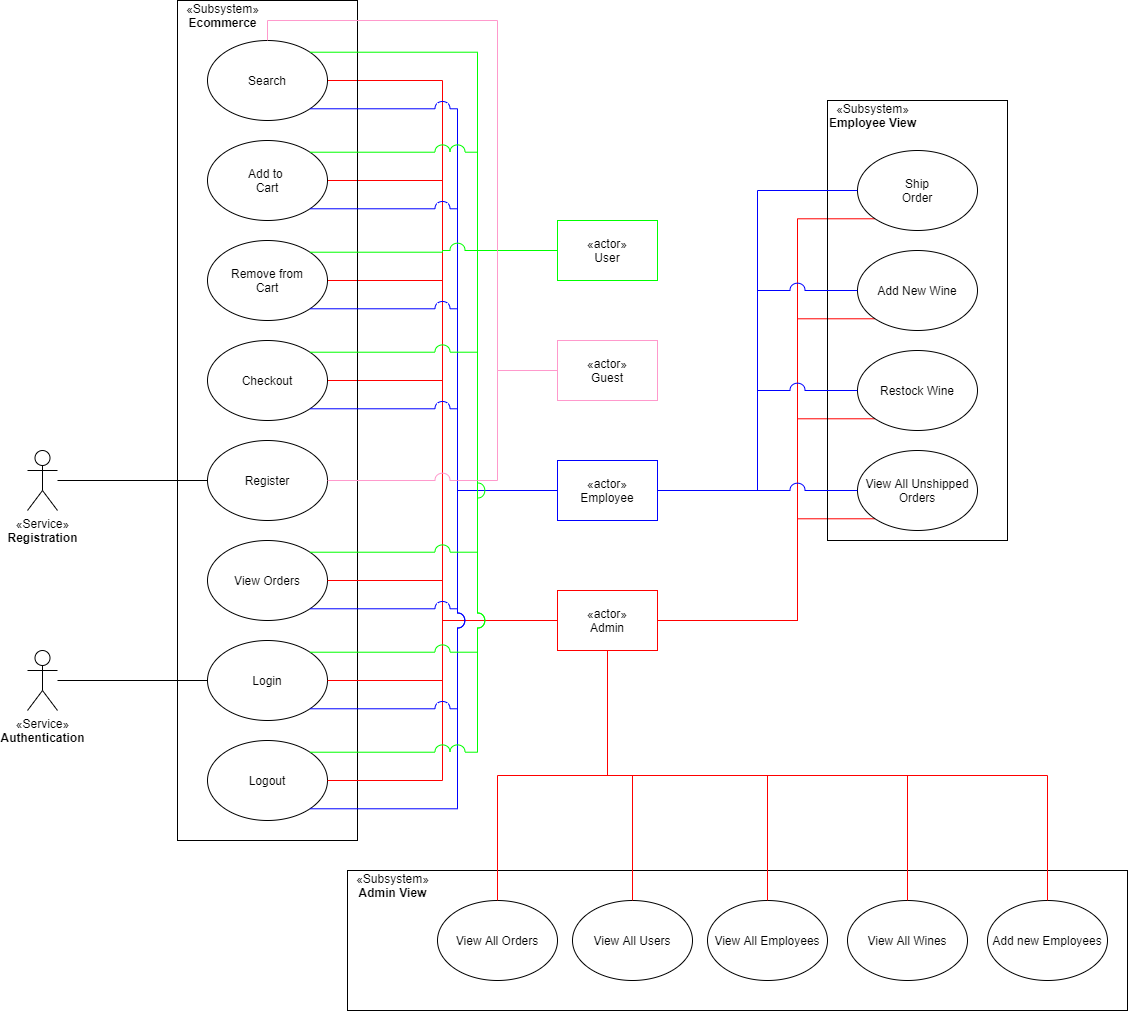

The diagram above was exported from draw.io. Its source (the exported page's mxGraphModel, read from the mxfile embedded in the PNG):
<mxGraphModel dx="2374" dy="1150" grid="1" gridSize="10" guides="1" tooltips="1" connect="1" arrows="1" fold="1" page="1" pageScale="1" pageWidth="850" pageHeight="1100" background="none" math="0" shadow="0">
  <root>
    <mxCell id="0" />
    <mxCell id="1" parent="0" />
    <mxCell id="129" style="edgeStyle=orthogonalEdgeStyle;rounded=0;jumpStyle=arc;jumpSize=15;orthogonalLoop=1;jettySize=auto;html=1;exitX=0;exitY=0.5;exitDx=0;exitDy=0;entryX=1;entryY=0.5;entryDx=0;entryDy=0;strokeColor=#FF0000;endArrow=none;endFill=0;" parent="1" source="114" target="66" edge="1">
      <mxGeometry relative="1" as="geometry" />
    </mxCell>
    <mxCell id="130" style="edgeStyle=orthogonalEdgeStyle;rounded=0;jumpStyle=arc;jumpSize=15;orthogonalLoop=1;jettySize=auto;html=1;exitX=0;exitY=0.5;exitDx=0;exitDy=0;entryX=1;entryY=0.5;entryDx=0;entryDy=0;strokeColor=#FF0000;endArrow=none;endFill=0;" parent="1" source="114" target="73" edge="1">
      <mxGeometry relative="1" as="geometry" />
    </mxCell>
    <mxCell id="131" style="edgeStyle=orthogonalEdgeStyle;rounded=0;jumpStyle=arc;jumpSize=15;orthogonalLoop=1;jettySize=auto;html=1;exitX=0;exitY=0.5;exitDx=0;exitDy=0;entryX=1;entryY=0.5;entryDx=0;entryDy=0;strokeColor=#FF0000;endArrow=none;endFill=0;" parent="1" source="114" target="67" edge="1">
      <mxGeometry relative="1" as="geometry" />
    </mxCell>
    <mxCell id="132" style="edgeStyle=orthogonalEdgeStyle;rounded=0;jumpStyle=arc;jumpSize=15;orthogonalLoop=1;jettySize=auto;html=1;exitX=0;exitY=0.5;exitDx=0;exitDy=0;entryX=1;entryY=0.5;entryDx=0;entryDy=0;strokeColor=#FF0000;endArrow=none;endFill=0;" parent="1" source="114" target="63" edge="1">
      <mxGeometry relative="1" as="geometry" />
    </mxCell>
    <mxCell id="158" style="edgeStyle=orthogonalEdgeStyle;rounded=0;jumpStyle=arc;jumpSize=15;orthogonalLoop=1;jettySize=auto;html=1;exitX=1;exitY=0.5;exitDx=0;exitDy=0;strokeColor=#FF0000;entryX=0;entryY=1;entryDx=0;entryDy=0;endArrow=none;endFill=0;" parent="1" source="114" target="96" edge="1">
      <mxGeometry relative="1" as="geometry">
        <mxPoint x="1090" y="580" as="targetPoint" />
        <Array as="points">
          <mxPoint x="1050" y="620" />
          <mxPoint x="1050" y="518" />
        </Array>
      </mxGeometry>
    </mxCell>
    <mxCell id="159" style="edgeStyle=orthogonalEdgeStyle;rounded=0;jumpStyle=arc;jumpSize=15;orthogonalLoop=1;jettySize=auto;html=1;exitX=1;exitY=0.5;exitDx=0;exitDy=0;entryX=0;entryY=1;entryDx=0;entryDy=0;strokeColor=#FF0000;endArrow=none;endFill=0;" parent="1" source="114" target="101" edge="1">
      <mxGeometry relative="1" as="geometry">
        <Array as="points">
          <mxPoint x="1050" y="620" />
          <mxPoint x="1050" y="418" />
        </Array>
      </mxGeometry>
    </mxCell>
    <mxCell id="161" style="edgeStyle=orthogonalEdgeStyle;rounded=0;jumpStyle=arc;jumpSize=15;orthogonalLoop=1;jettySize=auto;html=1;exitX=1;exitY=0.5;exitDx=0;exitDy=0;entryX=0;entryY=1;entryDx=0;entryDy=0;strokeColor=#FF0000;endArrow=none;endFill=0;" parent="1" source="114" target="97" edge="1">
      <mxGeometry relative="1" as="geometry">
        <Array as="points">
          <mxPoint x="1050" y="620" />
          <mxPoint x="1050" y="318" />
        </Array>
      </mxGeometry>
    </mxCell>
    <mxCell id="163" style="edgeStyle=orthogonalEdgeStyle;rounded=0;jumpStyle=arc;jumpSize=15;orthogonalLoop=1;jettySize=auto;html=1;exitX=1;exitY=0.5;exitDx=0;exitDy=0;entryX=0;entryY=1;entryDx=0;entryDy=0;strokeColor=#FF0000;endArrow=none;endFill=0;" parent="1" source="114" target="94" edge="1">
      <mxGeometry relative="1" as="geometry">
        <Array as="points">
          <mxPoint x="1050" y="620" />
          <mxPoint x="1050" y="218" />
        </Array>
      </mxGeometry>
    </mxCell>
    <mxCell id="114" value="«actor»&lt;br&gt;Admin" style="rounded=0;whiteSpace=wrap;html=1;fillColor=none;strokeColor=#FF0000;" parent="1" vertex="1">
      <mxGeometry x="810" y="590" width="100" height="60" as="geometry" />
    </mxCell>
    <mxCell id="78" value="" style="group" parent="1" connectable="0" vertex="1">
      <mxGeometry x="430" width="180" height="840" as="geometry" />
    </mxCell>
    <mxCell id="62" value="" style="rounded=0;whiteSpace=wrap;html=1;fillColor=none;" parent="78" vertex="1">
      <mxGeometry width="180" height="840" as="geometry" />
    </mxCell>
    <mxCell id="63" value="" style="ellipse;whiteSpace=wrap;html=1;fillColor=none;" parent="78" vertex="1">
      <mxGeometry x="30" y="40" width="120" height="80" as="geometry" />
    </mxCell>
    <mxCell id="64" value="Search" style="text;html=1;strokeColor=none;fillColor=none;align=center;verticalAlign=middle;whiteSpace=wrap;rounded=0;" parent="78" vertex="1">
      <mxGeometry x="70" y="70" width="40" height="20" as="geometry" />
    </mxCell>
    <mxCell id="66" value="Checkout" style="ellipse;whiteSpace=wrap;html=1;fillColor=none;" parent="78" vertex="1">
      <mxGeometry x="30" y="340" width="120" height="80" as="geometry" />
    </mxCell>
    <mxCell id="67" value="Add to &lt;br&gt;Cart" style="ellipse;whiteSpace=wrap;html=1;fillColor=none;align=center;" parent="78" vertex="1">
      <mxGeometry x="30" y="140" width="120" height="80" as="geometry" />
    </mxCell>
    <mxCell id="68" value="View Orders" style="ellipse;whiteSpace=wrap;html=1;fillColor=none;" parent="78" vertex="1">
      <mxGeometry x="30" y="540" width="120" height="80" as="geometry" />
    </mxCell>
    <mxCell id="70" value="«Subsystem»&lt;br&gt;&lt;b&gt;Ecommerce&lt;/b&gt;" style="text;html=1;align=center;verticalAlign=middle;resizable=0;points=[];autosize=1;" parent="78" vertex="1">
      <mxGeometry width="90" height="30" as="geometry" />
    </mxCell>
    <mxCell id="72" value="Register" style="ellipse;whiteSpace=wrap;html=1;fillColor=none;" parent="78" vertex="1">
      <mxGeometry x="30" y="440" width="120" height="80" as="geometry" />
    </mxCell>
    <mxCell id="73" value="Remove from&lt;br&gt;Cart" style="ellipse;whiteSpace=wrap;html=1;fillColor=none;" parent="78" vertex="1">
      <mxGeometry x="30" y="240" width="120" height="80" as="geometry" />
    </mxCell>
    <mxCell id="76" value="Logout" style="ellipse;whiteSpace=wrap;html=1;fillColor=none;" parent="78" vertex="1">
      <mxGeometry x="30" y="740" width="120" height="80" as="geometry" />
    </mxCell>
    <mxCell id="77" value="Login" style="ellipse;whiteSpace=wrap;html=1;fillColor=none;" parent="78" vertex="1">
      <mxGeometry x="30" y="640" width="120" height="80" as="geometry" />
    </mxCell>
    <mxCell id="112" value="" style="group" parent="1" connectable="0" vertex="1">
      <mxGeometry x="1080" y="100" width="180" height="440" as="geometry" />
    </mxCell>
    <mxCell id="93" value="" style="rounded=0;whiteSpace=wrap;html=1;fillColor=none;" parent="112" vertex="1">
      <mxGeometry width="180" height="440" as="geometry" />
    </mxCell>
    <mxCell id="94" value="" style="ellipse;whiteSpace=wrap;html=1;fillColor=none;" parent="112" vertex="1">
      <mxGeometry x="30" y="50" width="120" height="80" as="geometry" />
    </mxCell>
    <mxCell id="95" value="Ship Order" style="text;html=1;strokeColor=none;fillColor=none;align=center;verticalAlign=middle;whiteSpace=wrap;rounded=0;" parent="112" vertex="1">
      <mxGeometry x="70" y="80" width="40" height="20" as="geometry" />
    </mxCell>
    <mxCell id="96" value="View All Unshipped Orders" style="ellipse;whiteSpace=wrap;html=1;fillColor=none;" parent="112" vertex="1">
      <mxGeometry x="30" y="350" width="120" height="80" as="geometry" />
    </mxCell>
    <mxCell id="97" value="Add New Wine" style="ellipse;whiteSpace=wrap;html=1;fillColor=none;align=center;" parent="112" vertex="1">
      <mxGeometry x="30" y="150" width="120" height="80" as="geometry" />
    </mxCell>
    <mxCell id="99" value="«Subsystem»&lt;br&gt;&lt;b&gt;Employee View&lt;/b&gt;" style="text;html=1;align=center;verticalAlign=middle;resizable=0;points=[];autosize=1;" parent="112" vertex="1">
      <mxGeometry x="-5" width="100" height="30" as="geometry" />
    </mxCell>
    <mxCell id="101" value="Restock Wine" style="ellipse;whiteSpace=wrap;html=1;fillColor=none;" parent="112" vertex="1">
      <mxGeometry x="30" y="250" width="120" height="80" as="geometry" />
    </mxCell>
    <mxCell id="113" value="" style="group;" parent="1" connectable="0" vertex="1">
      <mxGeometry x="600" y="870" width="780" height="140" as="geometry" />
    </mxCell>
    <mxCell id="81" value="" style="rounded=0;whiteSpace=wrap;html=1;fillColor=none;" parent="113" vertex="1">
      <mxGeometry width="780" height="140" as="geometry" />
    </mxCell>
    <mxCell id="82" value="View All Orders" style="ellipse;whiteSpace=wrap;html=1;fillColor=none;" parent="113" vertex="1">
      <mxGeometry x="90" y="30" width="120" height="80" as="geometry" />
    </mxCell>
    <mxCell id="87" value="«Subsystem»&lt;br&gt;&lt;b&gt;Admin View&lt;/b&gt;" style="text;html=1;align=center;verticalAlign=middle;resizable=0;points=[];autosize=1;" parent="113" vertex="1">
      <mxGeometry width="90" height="30" as="geometry" />
    </mxCell>
    <mxCell id="104" value="View All Users" style="ellipse;whiteSpace=wrap;html=1;fillColor=none;" parent="113" vertex="1">
      <mxGeometry x="225" y="30" width="120" height="80" as="geometry" />
    </mxCell>
    <mxCell id="105" value="View All Employees" style="ellipse;whiteSpace=wrap;html=1;fillColor=none;" parent="113" vertex="1">
      <mxGeometry x="360" y="30" width="120" height="80" as="geometry" />
    </mxCell>
    <mxCell id="106" value="Add new Employees" style="ellipse;whiteSpace=wrap;html=1;fillColor=none;" parent="113" vertex="1">
      <mxGeometry x="640" y="30" width="120" height="80" as="geometry" />
    </mxCell>
    <mxCell id="110" value="&lt;span style=&quot;font-weight: normal&quot;&gt;View All Wines&lt;/span&gt;" style="ellipse;whiteSpace=wrap;html=1;fillColor=none;fontStyle=1" parent="113" vertex="1">
      <mxGeometry x="500" y="30" width="120" height="80" as="geometry" />
    </mxCell>
    <mxCell id="115" style="edgeStyle=orthogonalEdgeStyle;rounded=0;orthogonalLoop=1;jettySize=auto;html=1;exitX=0.5;exitY=1;exitDx=0;exitDy=0;entryX=0.5;entryY=0;entryDx=0;entryDy=0;jumpStyle=arc;jumpSize=15;strokeColor=#FF0000;endArrow=none;endFill=0;" parent="1" source="114" target="82" edge="1">
      <mxGeometry relative="1" as="geometry" />
    </mxCell>
    <mxCell id="116" style="edgeStyle=orthogonalEdgeStyle;rounded=0;jumpStyle=arc;jumpSize=15;orthogonalLoop=1;jettySize=auto;html=1;exitX=0.5;exitY=1;exitDx=0;exitDy=0;entryX=0.5;entryY=0;entryDx=0;entryDy=0;strokeColor=#FF0000;endArrow=none;endFill=0;" parent="1" source="114" target="104" edge="1">
      <mxGeometry relative="1" as="geometry" />
    </mxCell>
    <mxCell id="117" style="edgeStyle=orthogonalEdgeStyle;rounded=0;jumpStyle=arc;jumpSize=15;orthogonalLoop=1;jettySize=auto;html=1;exitX=0.5;exitY=1;exitDx=0;exitDy=0;entryX=0.5;entryY=0;entryDx=0;entryDy=0;strokeColor=#FF0000;endArrow=none;endFill=0;" parent="1" source="114" target="105" edge="1">
      <mxGeometry relative="1" as="geometry" />
    </mxCell>
    <mxCell id="118" style="edgeStyle=orthogonalEdgeStyle;rounded=0;jumpStyle=arc;jumpSize=15;orthogonalLoop=1;jettySize=auto;html=1;exitX=0.5;exitY=1;exitDx=0;exitDy=0;entryX=0.5;entryY=0;entryDx=0;entryDy=0;strokeColor=#FF0000;endArrow=none;endFill=0;" parent="1" source="114" target="110" edge="1">
      <mxGeometry relative="1" as="geometry" />
    </mxCell>
    <mxCell id="119" style="edgeStyle=orthogonalEdgeStyle;rounded=0;jumpStyle=arc;jumpSize=15;orthogonalLoop=1;jettySize=auto;html=1;exitX=0.5;exitY=1;exitDx=0;exitDy=0;strokeColor=#FF0000;endArrow=none;endFill=0;" parent="1" source="114" target="106" edge="1">
      <mxGeometry relative="1" as="geometry" />
    </mxCell>
    <mxCell id="121" style="edgeStyle=orthogonalEdgeStyle;rounded=0;jumpStyle=arc;jumpSize=15;orthogonalLoop=1;jettySize=auto;html=1;exitX=0;exitY=0.5;exitDx=0;exitDy=0;entryX=1;entryY=0.5;entryDx=0;entryDy=0;strokeColor=#FF0000;endArrow=none;endFill=0;" parent="1" source="114" target="77" edge="1">
      <mxGeometry relative="1" as="geometry" />
    </mxCell>
    <mxCell id="52" style="edgeStyle=orthogonalEdgeStyle;rounded=0;orthogonalLoop=1;jettySize=auto;html=1;exitX=0.5;exitY=0.5;exitDx=0;exitDy=0;exitPerimeter=0;" parent="1" edge="1">
      <mxGeometry relative="1" as="geometry">
        <mxPoint x="220" y="530" as="targetPoint" />
      </mxGeometry>
    </mxCell>
    <mxCell id="123" style="edgeStyle=orthogonalEdgeStyle;rounded=0;jumpStyle=arc;jumpSize=15;orthogonalLoop=1;jettySize=auto;html=1;exitX=0;exitY=0.5;exitDx=0;exitDy=0;entryX=1;entryY=0.5;entryDx=0;entryDy=0;strokeColor=#FF0000;endArrow=none;endFill=0;" parent="1" source="114" target="76" edge="1">
      <mxGeometry relative="1" as="geometry" />
    </mxCell>
    <mxCell id="124" style="edgeStyle=orthogonalEdgeStyle;rounded=0;jumpStyle=arc;jumpSize=15;orthogonalLoop=1;jettySize=auto;html=1;exitX=0;exitY=0.5;exitDx=0;exitDy=0;entryX=1;entryY=0.5;entryDx=0;entryDy=0;strokeColor=#FF0000;endArrow=none;endFill=0;" parent="1" source="114" target="68" edge="1">
      <mxGeometry relative="1" as="geometry" />
    </mxCell>
    <mxCell id="128" style="edgeStyle=orthogonalEdgeStyle;rounded=0;orthogonalLoop=1;jettySize=auto;html=1;exitX=1;exitY=0.5;exitDx=0;exitDy=0;entryX=0;entryY=0.5;entryDx=0;entryDy=0;strokeColor=#0000FF;jumpStyle=arc;jumpSize=15;endArrow=none;endFill=0;" parent="1" source="120" target="101" edge="1">
      <mxGeometry relative="1" as="geometry" />
    </mxCell>
    <mxCell id="133" style="edgeStyle=orthogonalEdgeStyle;rounded=0;orthogonalLoop=1;jettySize=auto;html=1;exitX=1;exitY=0.5;exitDx=0;exitDy=0;entryX=0;entryY=0.5;entryDx=0;entryDy=0;strokeColor=#0000FF;jumpSize=15;jumpStyle=arc;endArrow=none;endFill=0;" parent="1" source="120" target="97" edge="1">
      <mxGeometry relative="1" as="geometry" />
    </mxCell>
    <mxCell id="134" style="edgeStyle=orthogonalEdgeStyle;rounded=0;orthogonalLoop=1;jettySize=auto;html=1;exitX=1;exitY=0.5;exitDx=0;exitDy=0;entryX=0;entryY=0.5;entryDx=0;entryDy=0;strokeColor=#0000FF;jumpStyle=arc;jumpSize=15;endArrow=none;endFill=0;" parent="1" source="120" target="94" edge="1">
      <mxGeometry relative="1" as="geometry" />
    </mxCell>
    <mxCell id="135" style="edgeStyle=orthogonalEdgeStyle;rounded=0;jumpStyle=arc;jumpSize=15;orthogonalLoop=1;jettySize=auto;html=1;exitX=1;exitY=0.5;exitDx=0;exitDy=0;entryX=0;entryY=0.5;entryDx=0;entryDy=0;strokeColor=#0000FF;endArrow=none;endFill=0;" parent="1" source="120" target="96" edge="1">
      <mxGeometry relative="1" as="geometry" />
    </mxCell>
    <mxCell id="137" style="edgeStyle=orthogonalEdgeStyle;rounded=0;jumpStyle=arc;jumpSize=15;orthogonalLoop=1;jettySize=auto;html=1;exitX=0;exitY=0.5;exitDx=0;exitDy=0;entryX=1;entryY=1;entryDx=0;entryDy=0;strokeColor=#0000FF;endArrow=none;endFill=0;" parent="1" source="120" target="63" edge="1">
      <mxGeometry relative="1" as="geometry">
        <Array as="points">
          <mxPoint x="710" y="490" />
          <mxPoint x="710" y="108" />
        </Array>
      </mxGeometry>
    </mxCell>
    <mxCell id="138" style="edgeStyle=orthogonalEdgeStyle;rounded=0;jumpStyle=arc;jumpSize=15;orthogonalLoop=1;jettySize=auto;html=1;exitX=0;exitY=0.5;exitDx=0;exitDy=0;entryX=1;entryY=1;entryDx=0;entryDy=0;strokeColor=#0000FF;endArrow=none;endFill=0;" parent="1" source="120" target="67" edge="1">
      <mxGeometry relative="1" as="geometry">
        <Array as="points">
          <mxPoint x="710" y="490" />
          <mxPoint x="710" y="208" />
        </Array>
      </mxGeometry>
    </mxCell>
    <mxCell id="139" style="edgeStyle=orthogonalEdgeStyle;rounded=0;jumpStyle=arc;jumpSize=15;orthogonalLoop=1;jettySize=auto;html=1;exitX=0;exitY=0.5;exitDx=0;exitDy=0;entryX=1;entryY=1;entryDx=0;entryDy=0;strokeColor=#0000FF;endArrow=none;endFill=0;" parent="1" source="120" target="73" edge="1">
      <mxGeometry relative="1" as="geometry">
        <Array as="points">
          <mxPoint x="710" y="490" />
          <mxPoint x="710" y="308" />
        </Array>
      </mxGeometry>
    </mxCell>
    <mxCell id="140" style="edgeStyle=orthogonalEdgeStyle;rounded=0;jumpStyle=arc;jumpSize=15;orthogonalLoop=1;jettySize=auto;html=1;exitX=0;exitY=0.5;exitDx=0;exitDy=0;entryX=1;entryY=1;entryDx=0;entryDy=0;strokeColor=#0000FF;endArrow=none;endFill=0;" parent="1" source="120" target="66" edge="1">
      <mxGeometry relative="1" as="geometry">
        <Array as="points">
          <mxPoint x="710" y="490" />
          <mxPoint x="710" y="408" />
        </Array>
      </mxGeometry>
    </mxCell>
    <mxCell id="142" style="edgeStyle=orthogonalEdgeStyle;rounded=0;jumpStyle=arc;jumpSize=15;orthogonalLoop=1;jettySize=auto;html=1;exitX=0;exitY=0.5;exitDx=0;exitDy=0;entryX=1;entryY=1;entryDx=0;entryDy=0;strokeColor=#0000FF;endArrow=none;endFill=0;" parent="1" source="120" target="68" edge="1">
      <mxGeometry relative="1" as="geometry">
        <Array as="points">
          <mxPoint x="710" y="490" />
          <mxPoint x="710" y="608" />
        </Array>
      </mxGeometry>
    </mxCell>
    <mxCell id="143" style="edgeStyle=orthogonalEdgeStyle;rounded=0;jumpStyle=arc;jumpSize=15;orthogonalLoop=1;jettySize=auto;html=1;exitX=0;exitY=0.5;exitDx=0;exitDy=0;entryX=1;entryY=1;entryDx=0;entryDy=0;strokeColor=#0000FF;endArrow=none;endFill=0;" parent="1" source="120" target="77" edge="1">
      <mxGeometry relative="1" as="geometry">
        <Array as="points">
          <mxPoint x="710" y="490" />
          <mxPoint x="710" y="708" />
        </Array>
      </mxGeometry>
    </mxCell>
    <mxCell id="144" style="edgeStyle=orthogonalEdgeStyle;rounded=0;jumpStyle=arc;jumpSize=15;orthogonalLoop=1;jettySize=auto;html=1;exitX=0;exitY=0.5;exitDx=0;exitDy=0;entryX=1;entryY=1;entryDx=0;entryDy=0;strokeColor=#0000FF;endArrow=none;endFill=0;" parent="1" source="120" target="76" edge="1">
      <mxGeometry relative="1" as="geometry">
        <Array as="points">
          <mxPoint x="710" y="490" />
          <mxPoint x="710" y="808" />
        </Array>
      </mxGeometry>
    </mxCell>
    <mxCell id="120" value="«actor»&lt;br&gt;Employee" style="rounded=0;whiteSpace=wrap;html=1;fillColor=none;strokeColor=#0000FF;" parent="1" vertex="1">
      <mxGeometry x="810" y="460" width="100" height="60" as="geometry" />
    </mxCell>
    <mxCell id="149" style="edgeStyle=orthogonalEdgeStyle;rounded=0;orthogonalLoop=1;jettySize=auto;html=1;exitX=0;exitY=0.5;exitDx=0;exitDy=0;entryX=1;entryY=0;entryDx=0;entryDy=0;strokeColor=#00FF00;endArrow=none;endFill=0;jumpStyle=arc;jumpSize=15;" parent="1" source="136" target="67" edge="1">
      <mxGeometry relative="1" as="geometry">
        <Array as="points">
          <mxPoint x="730" y="250" />
          <mxPoint x="730" y="152" />
        </Array>
      </mxGeometry>
    </mxCell>
    <mxCell id="150" style="edgeStyle=orthogonalEdgeStyle;rounded=0;jumpStyle=arc;jumpSize=15;orthogonalLoop=1;jettySize=auto;html=1;exitX=0;exitY=0.5;exitDx=0;exitDy=0;entryX=1;entryY=0;entryDx=0;entryDy=0;strokeColor=#00FF00;endArrow=none;endFill=0;" parent="1" source="136" target="73" edge="1">
      <mxGeometry relative="1" as="geometry" />
    </mxCell>
    <mxCell id="151" style="edgeStyle=orthogonalEdgeStyle;rounded=0;jumpStyle=arc;jumpSize=15;orthogonalLoop=1;jettySize=auto;html=1;exitX=0;exitY=0.5;exitDx=0;exitDy=0;entryX=1;entryY=0;entryDx=0;entryDy=0;strokeColor=#00FF00;endArrow=none;endFill=0;" parent="1" source="136" target="66" edge="1">
      <mxGeometry relative="1" as="geometry">
        <Array as="points">
          <mxPoint x="730" y="250" />
          <mxPoint x="730" y="352" />
        </Array>
      </mxGeometry>
    </mxCell>
    <mxCell id="153" style="edgeStyle=orthogonalEdgeStyle;rounded=0;orthogonalLoop=1;jettySize=auto;html=1;exitX=0;exitY=0.5;exitDx=0;exitDy=0;entryX=1;entryY=0;entryDx=0;entryDy=0;strokeColor=#00FF00;jumpStyle=arc;jumpSize=15;endArrow=none;endFill=0;" parent="1" source="136" target="63" edge="1">
      <mxGeometry relative="1" as="geometry">
        <Array as="points">
          <mxPoint x="730" y="250" />
          <mxPoint x="730" y="52" />
        </Array>
      </mxGeometry>
    </mxCell>
    <mxCell id="155" style="edgeStyle=orthogonalEdgeStyle;rounded=0;jumpStyle=arc;jumpSize=15;orthogonalLoop=1;jettySize=auto;html=1;exitX=0;exitY=0.5;exitDx=0;exitDy=0;entryX=1;entryY=0;entryDx=0;entryDy=0;strokeColor=#00FF00;endArrow=none;endFill=0;" parent="1" source="136" target="77" edge="1">
      <mxGeometry relative="1" as="geometry">
        <Array as="points">
          <mxPoint x="730" y="250" />
          <mxPoint x="730" y="652" />
        </Array>
      </mxGeometry>
    </mxCell>
    <mxCell id="156" style="edgeStyle=orthogonalEdgeStyle;rounded=0;orthogonalLoop=1;jettySize=auto;html=1;exitX=0;exitY=0.5;exitDx=0;exitDy=0;entryX=1;entryY=0;entryDx=0;entryDy=0;strokeColor=#00FF00;jumpStyle=arc;jumpSize=15;endArrow=none;endFill=0;" parent="1" source="136" target="76" edge="1">
      <mxGeometry relative="1" as="geometry">
        <Array as="points">
          <mxPoint x="730" y="250" />
          <mxPoint x="730" y="752" />
        </Array>
      </mxGeometry>
    </mxCell>
    <mxCell id="154" style="edgeStyle=orthogonalEdgeStyle;rounded=0;jumpStyle=arc;jumpSize=15;orthogonalLoop=1;jettySize=auto;html=1;exitX=0;exitY=0.5;exitDx=0;exitDy=0;entryX=1;entryY=0;entryDx=0;entryDy=0;strokeColor=#00FF00;endArrow=none;endFill=0;" parent="1" source="136" target="68" edge="1">
      <mxGeometry relative="1" as="geometry">
        <Array as="points">
          <mxPoint x="730" y="250" />
          <mxPoint x="730" y="552" />
        </Array>
      </mxGeometry>
    </mxCell>
    <mxCell id="136" value="«actor»&lt;br&gt;User" style="rounded=0;whiteSpace=wrap;html=1;fillColor=none;strokeColor=#00FF00;" parent="1" vertex="1">
      <mxGeometry x="810" y="220" width="100" height="60" as="geometry" />
    </mxCell>
    <mxCell id="165" style="edgeStyle=orthogonalEdgeStyle;rounded=0;jumpStyle=arc;jumpSize=15;orthogonalLoop=1;jettySize=auto;html=1;exitX=0;exitY=0.5;exitDx=0;exitDy=0;entryX=1;entryY=0.5;entryDx=0;entryDy=0;endArrow=none;endFill=0;strokeColor=#FF99CC;" parent="1" source="164" target="72" edge="1">
      <mxGeometry relative="1" as="geometry">
        <Array as="points">
          <mxPoint x="750" y="370" />
          <mxPoint x="750" y="480" />
        </Array>
      </mxGeometry>
    </mxCell>
    <mxCell id="166" style="edgeStyle=orthogonalEdgeStyle;rounded=0;orthogonalLoop=1;jettySize=auto;html=1;exitX=0;exitY=0.5;exitDx=0;exitDy=0;entryX=0.5;entryY=0;entryDx=0;entryDy=0;strokeColor=#FF99CC;endArrow=none;endFill=0;jumpStyle=arc;jumpSize=15;" parent="1" source="164" target="63" edge="1">
      <mxGeometry relative="1" as="geometry">
        <Array as="points">
          <mxPoint x="750" y="370" />
          <mxPoint x="750" y="20" />
          <mxPoint x="520" y="20" />
        </Array>
      </mxGeometry>
    </mxCell>
    <mxCell id="164" value="«actor»&lt;br&gt;Guest" style="rounded=0;whiteSpace=wrap;html=1;fillColor=none;strokeColor=#FF99CC;" parent="1" vertex="1">
      <mxGeometry x="810" y="340" width="100" height="60" as="geometry" />
    </mxCell>
    <mxCell id="167" value="«Service»&lt;br&gt;&lt;b&gt;Authentication&lt;/b&gt;" style="shape=umlActor;verticalLabelPosition=bottom;verticalAlign=top;html=1;outlineConnect=0;endArrow=classic;endFill=1;fillColor=none;" parent="1" vertex="1">
      <mxGeometry x="280" y="650" width="30" height="60" as="geometry" />
    </mxCell>
    <mxCell id="168" style="edgeStyle=orthogonalEdgeStyle;rounded=0;jumpStyle=arc;jumpSize=15;orthogonalLoop=1;jettySize=auto;html=1;exitX=0;exitY=0.5;exitDx=0;exitDy=0;endArrow=none;endFill=0;" parent="1" source="77" target="167" edge="1">
      <mxGeometry relative="1" as="geometry" />
    </mxCell>
    <mxCell id="170" value="«Service»&lt;br&gt;&lt;b&gt;Registration&lt;/b&gt;" style="shape=umlActor;verticalLabelPosition=bottom;verticalAlign=top;html=1;outlineConnect=0;endArrow=classic;endFill=1;fillColor=none;" parent="1" vertex="1">
      <mxGeometry x="280" y="450" width="30" height="60" as="geometry" />
    </mxCell>
    <mxCell id="171" style="edgeStyle=orthogonalEdgeStyle;rounded=0;jumpStyle=arc;jumpSize=15;orthogonalLoop=1;jettySize=auto;html=1;exitX=0;exitY=0.5;exitDx=0;exitDy=0;endArrow=none;endFill=0;strokeColor=#000000;" parent="1" source="72" target="170" edge="1">
      <mxGeometry relative="1" as="geometry" />
    </mxCell>
  </root>
</mxGraphModel>